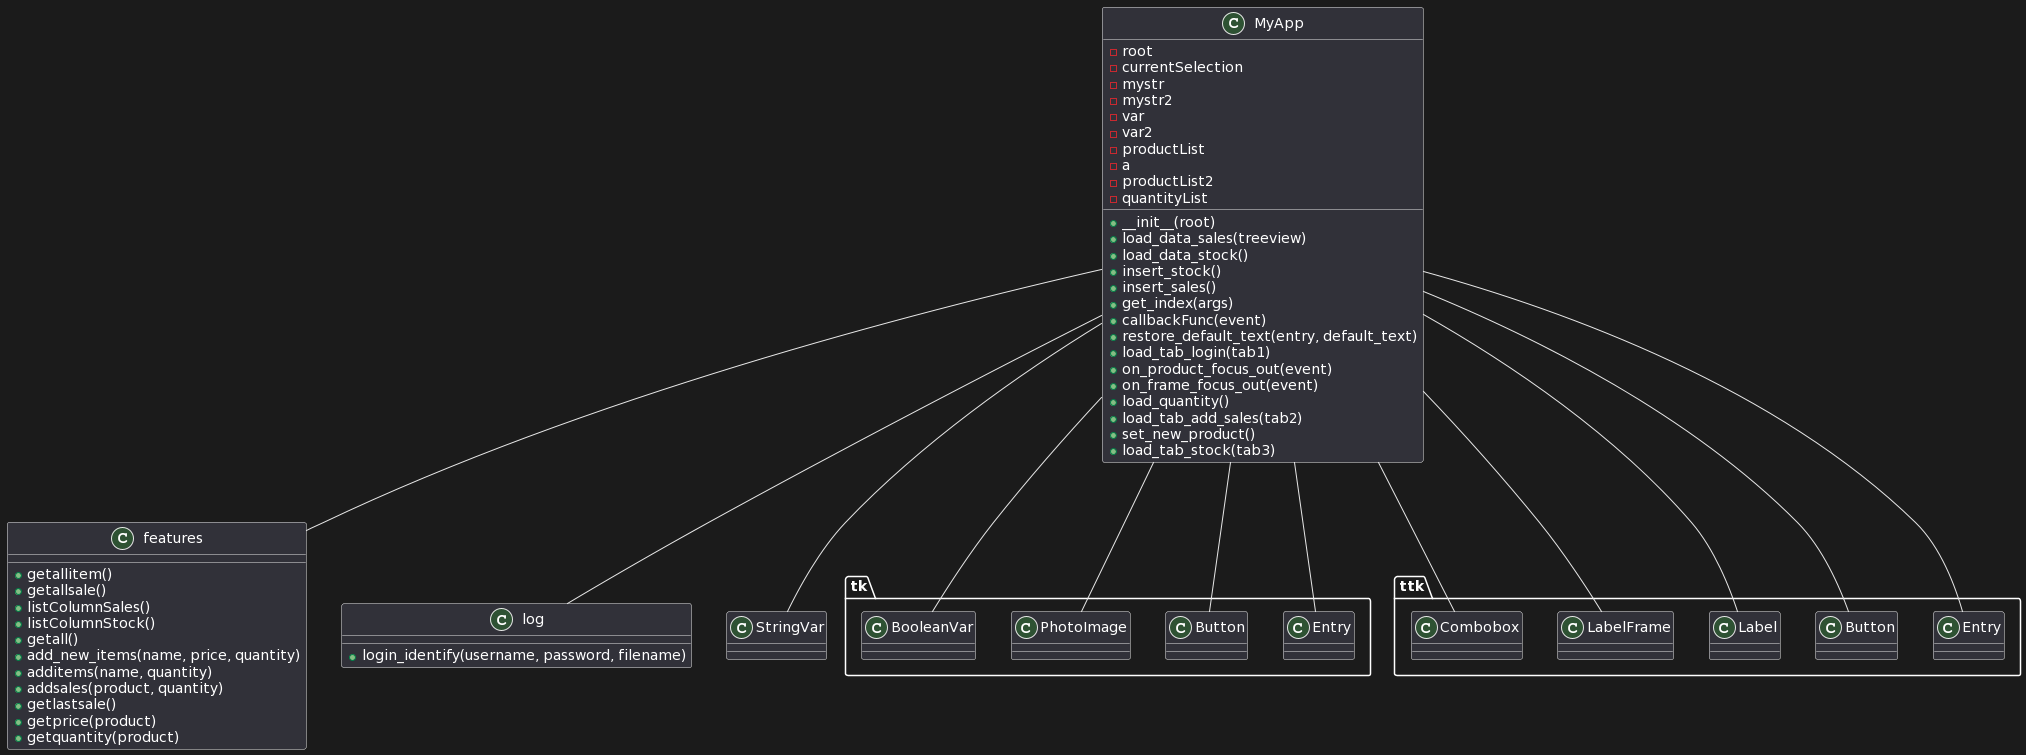

The diagram above was rendered by PlantUML. Its source (embedded in the PNG):
@startuml
class MyApp {
  - root
  - currentSelection
  - mystr
  - mystr2
  - var
  - var2
  - productList
  - a
  - productList2
  - quantityList
  + __init__(root)
  + load_data_sales(treeview)
  + load_data_stock()
  + insert_stock()
  + insert_sales()
  + get_index(args)
  + callbackFunc(event)
  + restore_default_text(entry, default_text)
  + load_tab_login(tab1)
  + on_product_focus_out(event)
  + on_frame_focus_out(event)
  + load_quantity()
  + load_tab_add_sales(tab2)
  + set_new_product()
  + load_tab_stock(tab3)
}

class features {
  + getallitem()
  + getallsale()
  + listColumnSales()
  + listColumnStock()
  + getall()
  + add_new_items(name, price, quantity)
  + additems(name, quantity)
  + addsales(product, quantity)
  + getlastsale()
  + getprice(product)
  + getquantity(product)
}

class log {
  + login_identify(username, password, filename)
}

class tk.Entry
class ttk.Entry
class tk.Button
class ttk.Button
class tk.PhotoImage
class ttk.Label
class ttk.LabelFrame
class ttk.Combobox
class tk.BooleanVar
class StringVar

MyApp -- features
MyApp -- log
MyApp -- tk.Entry
MyApp -- ttk.Entry
MyApp -- tk.Button
MyApp -- ttk.Button
MyApp -- tk.PhotoImage
MyApp -- ttk.Label
MyApp -- ttk.LabelFrame
MyApp -- ttk.Combobox
MyApp -- tk.BooleanVar
MyApp -- StringVar
@enduml